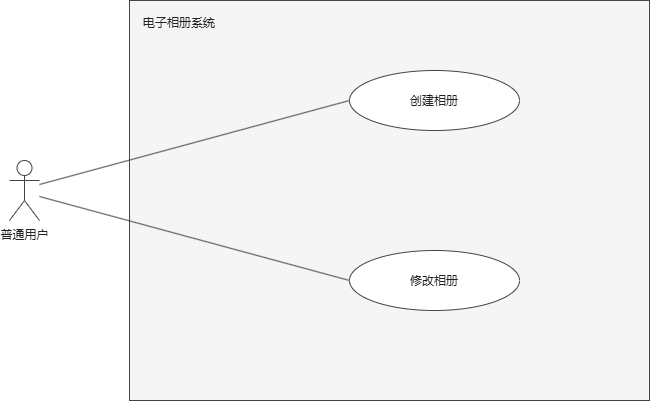

The diagram above was exported from draw.io. Its source (the exported page's mxGraphModel, read from the mxfile embedded in the PNG):
<mxGraphModel dx="678" dy="613" grid="1" gridSize="10" guides="1" tooltips="1" connect="1" arrows="1" fold="1" page="1" pageScale="1" pageWidth="760" pageHeight="480" math="0" shadow="0">
  <root>
    <mxCell id="0" />
    <mxCell id="1" parent="0" />
    <mxCell id="boundary" parent="1" style="rounded=0;whiteSpace=wrap;html=1;fillColor=#F5F5F5;strokeColor=#444444;verticalAlign=top;align=left;spacingLeft=12;spacingTop=8;fontFamily=Microsoft YaHei;fontSize=12;fontColor=#222222;" value="电子相册系统" vertex="1">
      <mxGeometry height="400" width="520" x="180" y="40" as="geometry" />
    </mxCell>
    <mxCell id="actor_user" parent="1" style="shape=umlActor;verticalLabelPosition=bottom;verticalAlign=top;html=1;fillColor=#FFFFFF;strokeColor=#444444;fontFamily=Microsoft YaHei;fontSize=12;fontColor=#222222;" value="普通用户" vertex="1">
      <mxGeometry height="60" width="30" x="60" y="200" as="geometry" />
    </mxCell>
    <mxCell id="uc_create" parent="1" style="ellipse;whiteSpace=wrap;html=1;fillColor=#FFFFFF;strokeColor=#444444;fontFamily=Microsoft YaHei;fontSize=12;fontColor=#222222;" value="创建相册" vertex="1">
      <mxGeometry height="60" width="170" x="400" y="110" as="geometry" />
    </mxCell>
    <mxCell id="uc_modify" parent="1" style="ellipse;whiteSpace=wrap;html=1;fillColor=#FFFFFF;strokeColor=#444444;fontFamily=Microsoft YaHei;fontSize=12;fontColor=#222222;" value="修改相册" vertex="1">
      <mxGeometry height="60" width="170" x="400" y="290" as="geometry" />
    </mxCell>
    <mxCell id="l1" edge="1" parent="1" source="actor_user" style="html=1;strokeColor=#444444;strokeWidth=1;fontFamily=Microsoft YaHei;fontSize=11;fontColor=#444444;labelBackgroundColor=#FFFFFF;startArrow=none;endArrow=none;exitX=1;exitY=0.4;entryX=0;entryY=0.5;" target="uc_create" value="">
      <mxGeometry relative="1" as="geometry" />
    </mxCell>
    <mxCell id="l2" edge="1" parent="1" source="actor_user" style="html=1;strokeColor=#444444;strokeWidth=1;fontFamily=Microsoft YaHei;fontSize=11;fontColor=#444444;labelBackgroundColor=#FFFFFF;startArrow=none;endArrow=none;exitX=1;exitY=0.6;entryX=0;entryY=0.5;" target="uc_modify" value="">
      <mxGeometry relative="1" as="geometry" />
    </mxCell>
  </root>
</mxGraphModel>